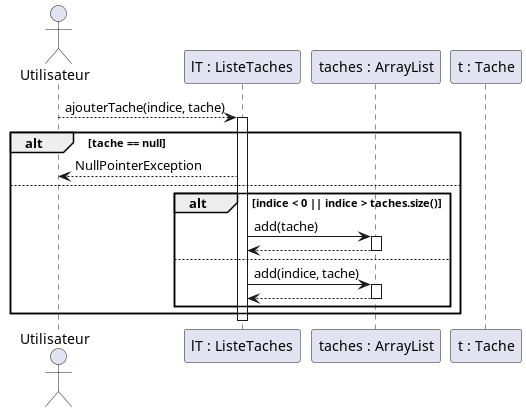

The diagram above was rendered by PlantUML. Its source (embedded in the PNG):
@startuml
actor Utilisateur
participant "lT : ListeTaches" as L
participant "taches : ArrayList" as A
participant "t : Tache" as T

Utilisateur --> L : ajouterTache(indice, tache)
activate L
alt tache == null
    L --> Utilisateur : NullPointerException
else
    alt indice < 0 || indice > taches.size()
        L -> A : add(tache)
        activate A
        A --> L
        deactivate A
    else
        L -> A : add(indice, tache)
        activate A
        A --> L
        deactivate A
    end
end
deactivate L
@enduml